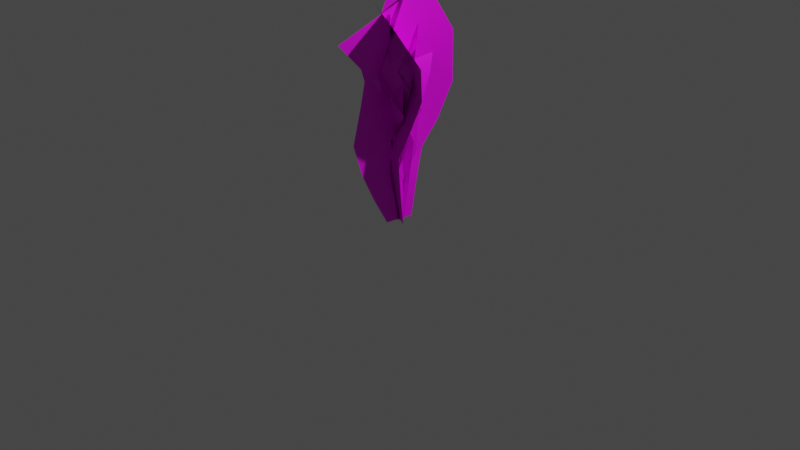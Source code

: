# Source: ms_lightning03.blend  (saved by Blender 3.6.13; exported with 4.5.12 LTS)
import bpy
from mathutils import Matrix  # noqa: F401  (used for matrix-valued properties, if any)

bpy.ops.wm.read_factory_settings(use_empty=True)
scene = bpy.context.scene
scene.name = 'Scene'

# ---- collections
col_collection = bpy.data.collections.new('Collection'); scene.collection.children.link(col_collection)

# ---- images (referenced by path relative to the original .blend; pixels are not part of the script)
import os
ASSET_DIR = os.environ.get("B2B_ASSET_DIR", "")  # directory of the original .blend (textures are referenced by path, not embedded)
HERE = os.path.dirname(os.path.abspath(__file__))  # packed textures are extracted next to this script under _unpacked/

def load_image(name, relpath, width, height, colorspace="sRGB"):
    """Load a texture the original file referenced (path relative to the .blend, or extracted next to this script)."""
    p = next((c for c in (os.path.join(HERE, relpath), os.path.join(ASSET_DIR, relpath)) if relpath and os.path.exists(c)), "")
    if p:
        img = bpy.data.images.load(p, check_existing=True)
        img.name = name
    else:  # same state as the original file: an image datablock whose file is absent (Cycles renders it pink)
        img = bpy.data.images.new(name, width, height)
        img.source = "FILE"
        img.filepath = "//" + (relpath or name)
    img.colorspace_settings.name = colorspace
    return img
img_tx_lightning04_128x256_png = load_image('tx_lightning04_128x256.png', 'tx_lightning04_128x256.png', 1024, 1024, 'sRGB')
img_tx_lightning04_128x256_png_002 = load_image('tx_lightning04_128x256.png.002', 'tx_lightning04_128x256.png', 1024, 1024, 'sRGB')
img_tx_lightning04_128x256_png_003 = load_image('tx_lightning04_128x256.png.003', 'tx_lightning04_128x256.png', 1024, 1024, 'sRGB')
img_tx_lightning04_128x256_png_004 = load_image('tx_lightning04_128x256.png.004', 'tx_lightning04_128x256.png', 1024, 1024, 'sRGB')

# ---- materials (node trees are filled in below, after node groups)
mat_material = bpy.data.materials.new('Material')
mat_material.use_transparent_shadow = False
mat_x = bpy.data.materials.new('マテリアル')
mat_x.use_transparent_shadow = False
mat_material_003 = bpy.data.materials.new('Material.003')
mat_material_003.use_transparent_shadow = False
mat_material_004 = bpy.data.materials.new('Material.004')
mat_material_004.use_transparent_shadow = False
mat_material_005 = bpy.data.materials.new('Material.005')
mat_material_005.use_transparent_shadow = False

# ---- node groups
ng_geometry_nodes = bpy.data.node_groups.new('Geometry Nodes', 'GeometryNodeTree')
_s = ng_geometry_nodes.interface.new_socket(name='Geometry', in_out='OUTPUT', socket_type='NodeSocketGeometry')
_s = ng_geometry_nodes.interface.new_socket(name='Geometry', in_out='INPUT', socket_type='NodeSocketGeometry')
_s = ng_geometry_nodes.interface.new_socket(name='hight', in_out='INPUT', socket_type='NodeSocketFloat')
_s.default_value = 1.0
_s.min_value = 1.0
_s.max_value = 10.0
_s = ng_geometry_nodes.interface.new_socket(name='width', in_out='INPUT', socket_type='NodeSocketFloat')
_s.default_value = 0.5
_s.min_value = 0.0
_s.max_value = 1.0
_s = ng_geometry_nodes.interface.new_socket(name='noise', in_out='INPUT', socket_type='NodeSocketFloat')
_s.default_value = 46.13
_s.min_value = 0.0
_s.max_value = 1000.0
_s = ng_geometry_nodes.interface.new_socket(name='noise_scale', in_out='INPUT', socket_type='NodeSocketFloat')
_s.default_value = 5.0
_s.min_value = 0.0
_s.max_value = 100.0
_s = ng_geometry_nodes.interface.new_socket(name='point_count', in_out='INPUT', socket_type='NodeSocketInt')
_s.default_value = 4
_s.min_value = 2
_s.max_value = 10
ng_geometry_nodes.is_modifier = True
_N = ng_geometry_nodes.nodes; _L = ng_geometry_nodes.links
n0 = _N.new('GeometryNodeSetCurveRadius'); n0.name = 'Set Curve Radius'; n0.location = (341, 109)
n1 = _N.new('GeometryNodeResampleCurve'); n1.name = 'Resample Curve'; n1.location = (-99, 138)
n1.keep_last_segment = False
n2 = _N.new('ShaderNodeVectorMath'); n2.name = 'Vector Math'; n2.location = (190, -363)
n2.operation = 'SUBTRACT'
n2.inputs[1].default_value = (0.5, 0.5, 0.5)
n3 = _N.new('ShaderNodeVectorMath'); n3.name = 'Vector Math.001'; n3.location = (410, -241)
n3.operation = 'MULTIPLY'
n4 = _N.new('GeometryNodeSplineParameter'); n4.name = 'Spline Parameter'; n4.location = (195, -610)
n5 = _N.new('ShaderNodeTexNoise'); n5.name = 'Noise Texture'; n5.location = (-119, -393)
n5.noise_dimensions = '4D'
n5.inputs[3].default_value = 0.0
n5.inputs[4].default_value = 0.0
n6 = _N.new('GeometryNodeSplineParameter'); n6.name = 'Spline Parameter.001'; n6.location = (-324, -210)
n7 = _N.new('ShaderNodeFloatCurve'); n7.name = 'Float Curve'; n7.location = (46, 14)
_c = n7.mapping.curves[0]
while len(_c.points) > 2: _c.points.remove(_c.points[-1])
_c.points[0].location = (0.0, 0.2622); _c.points[0].handle_type = 'AUTO'
_c.points[1].location = (0.42824, 0.70732); _c.points[1].handle_type = 'AUTO'
_p = _c.points.new(1.0, 1.0); _p.handle_type = 'AUTO'
n7.mapping.update()
n8 = _N.new('NodeGroupInput'); n8.name = 'Group Input.001'; n8.location = (-390, -451)
n9 = _N.new('NodeGroupInput'); n9.name = 'Group Input.002'; n9.location = (-370, -12)
n10 = _N.new('ShaderNodeCombineXYZ'); n10.name = 'Combine XYZ.002'; n10.location = (-604, 79)
n11 = _N.new('NodeGroupInput'); n11.name = 'Group Input.003'; n11.location = (-827, 224)
n12 = _N.new('GeometryNodeCurvePrimitiveLine'); n12.name = 'Curve Line'; n12.location = (-361, 321)
n13 = _N.new('ShaderNodeCombineXYZ'); n13.name = 'Combine XYZ.001'; n13.location = (1273, -21)
n14 = _N.new('GeometryNodeCurvePrimitiveLine'); n14.name = 'Curve Line.001'; n14.location = (1454, -144)
n15 = _N.new('ShaderNodeCombineXYZ'); n15.name = 'Combine XYZ'; n15.location = (957, -252)
n16 = _N.new('ShaderNodeMath'); n16.name = 'Math'; n16.location = (1042, 3)
n16.operation = 'MULTIPLY'
n16.inputs[1].default_value = -1.0
n17 = _N.new('NodeGroupInput'); n17.name = 'Group Input'; n17.location = (735, -106)
n18 = _N.new('ShaderNodeCombineXYZ'); n18.name = 'Combine XYZ.003'; n18.location = (1242, -442)
n19 = _N.new('GeometryNodeCurvePrimitiveLine'); n19.name = 'Curve Line.002'; n19.location = (1423, -565)
n20 = _N.new('ShaderNodeCombineXYZ'); n20.name = 'Combine XYZ.004'; n20.location = (986, -674)
n21 = _N.new('ShaderNodeMath'); n21.name = 'Math.001'; n21.location = (1011, -418)
n21.operation = 'MULTIPLY'
n21.inputs[1].default_value = -1.0
n22 = _N.new('NodeGroupInput'); n22.name = 'Group Input.004'; n22.location = (704, -527)
n23 = _N.new('GeometryNodeJoinGeometry'); n23.name = 'Join Geometry'; n23.location = (1998, 275)
n24 = _N.new('GeometryNodeCurveToMesh'); n24.name = 'Curve to Mesh.001'; n24.location = (1800, 62)
n25 = _N.new('GeometryNodeInputNamedAttribute'); n25.name = 'Named Attribute'; n25.location = (2208, -197)
n25.data_type = 'FLOAT_VECTOR'
n26 = _N.new('GeometryNodeSetPosition'); n26.name = 'Set Position'; n26.location = (571, 114)
n27 = _N.new('GeometryNodeMeshToCurve'); n27.name = 'メッシュのカーブ化'; n27.location = (1891, 443)
n28 = _N.new('GeometryNodeCurveToMesh'); n28.name = 'Curve to Mesh'; n28.location = (1535, 237)
n29 = _N.new('GeometryNodeUVUnwrap'); n29.name = 'UV Unwrap'; n29.location = (2188, 736)
n30 = _N.new('GeometryNodeStoreNamedAttribute'); n30.name = 'Store Named Attribute'; n30.location = (2446, 835)
n30.data_type = 'FLOAT_VECTOR'
n30.domain = 'CORNER'
n30.inputs[2].default_value = 'uv_map'
n31 = _N.new('GeometryNodeSetMaterial'); n31.name = 'Set Material'; n31.location = (2629, 788)
n31.inputs[2].default_value = mat_material
n32 = _N.new('GeometryNodeMeshFaceSetBoundaries'); n32.name = '面グループ境界'; n32.location = (1893, 657)
n33 = _N.new('ShaderNodeValue'); n33.name = '値'; n33.location = (1680, 642)
n33.outputs[0].default_value = 5.0
n34 = _N.new('NodeGroupOutput'); n34.name = 'Group Output'; n34.location = (2965, 804)
n35 = _N.new('GeometryNodeCaptureAttribute'); n35.name = '属性キャプチャ'; n35.location = (2655, 564)
n35.capture_items.clear()
n35.domain = 'CORNER'
n35.inputs[1].default_value = (0.0, 0.0, 0.0)
n36 = _N.new('GeometryNodeSplitEdges'); n36.name = '辺分離'; n36.location = (2915, 621)
n37 = _N.new('GeometryNodeInputNamedAttribute'); n37.name = 'Named Attribute.001'; n37.location = (1775, 62)
n37.inputs[0].default_value = 'radius'
n38 = _N.new('GeometryNodeSwitch'); n38.name = 'Switch'; n38.location = (1775, 62)
n38.input_type = 'FLOAT'
n38.inputs[1].default_value = 1.0
n39 = _N.new('GeometryNodeInputNamedAttribute'); n39.name = 'Named Attribute.002'; n39.location = (1510, 237)
n39.inputs[0].default_value = 'radius'
n40 = _N.new('GeometryNodeSwitch'); n40.name = 'Switch.001'; n40.location = (1510, 237)
n40.input_type = 'FLOAT'
n40.inputs[1].default_value = 1.0
_L.new(n12.outputs[0], n1.inputs[0])
_L.new(n0.outputs[0], n26.inputs[0])
_L.new(n5.outputs[1], n2.inputs[0])
_L.new(n3.outputs[0], n26.inputs[3])
_L.new(n2.outputs[0], n3.inputs[0])
_L.new(n4.outputs[0], n3.inputs[1])
_L.new(n26.outputs[0], n28.inputs[0])
_L.new(n14.outputs[0], n28.inputs[1])
_L.new(n15.outputs[0], n14.inputs[1])
_L.new(n16.outputs[0], n13.inputs[0])
_L.new(n13.outputs[0], n14.inputs[0])
_L.new(n1.outputs[0], n0.inputs[0])
_L.new(n7.outputs[0], n0.inputs[2])
_L.new(n6.outputs[0], n7.inputs[1])
_L.new(n17.outputs[2], n15.inputs[0])
_L.new(n17.outputs[2], n16.inputs[0])
_L.new(n8.outputs[3], n5.inputs[1])
_L.new(n8.outputs[4], n5.inputs[2])
_L.new(n9.outputs[5], n1.inputs[2])
_L.new(n10.outputs[0], n12.inputs[1])
_L.new(n11.outputs[1], n10.inputs[2])
_L.new(n28.outputs[0], n23.inputs[0])
_L.new(n20.outputs[0], n19.inputs[1])
_L.new(n18.outputs[0], n19.inputs[0])
_L.new(n22.outputs[2], n21.inputs[0])
_L.new(n21.outputs[0], n18.inputs[1])
_L.new(n22.outputs[2], n20.inputs[1])
_L.new(n19.outputs[0], n24.inputs[1])
_L.new(n26.outputs[0], n24.inputs[0])
_L.new(n24.outputs[0], n23.inputs[0])
_L.new(n23.outputs[0], n30.inputs[0])
_L.new(n28.outputs[0], n27.inputs[0])
_L.new(n33.outputs[0], n32.inputs[0])
_L.new(n32.outputs[0], n29.inputs[1])
_L.new(n29.outputs[0], n30.inputs[3])
_L.new(n30.outputs[0], n31.inputs[0])
_L.new(n31.outputs[0], n34.inputs[0])
_L.new(n37.outputs[1], n38.inputs[0])
_L.new(n37.outputs[0], n38.inputs[2])
_L.new(n38.outputs[0], n24.inputs[2])
_L.new(n39.outputs[1], n40.inputs[0])
_L.new(n39.outputs[0], n40.inputs[2])
_L.new(n40.outputs[0], n28.inputs[2])
n34.is_active_output = True
ng_auto_smooth = bpy.data.node_groups.new('Auto Smooth', 'GeometryNodeTree')
_s = ng_auto_smooth.interface.new_socket(name='Geometry', in_out='OUTPUT', socket_type='NodeSocketGeometry')
_s = ng_auto_smooth.interface.new_socket(name='Geometry', in_out='INPUT', socket_type='NodeSocketGeometry')
_s = ng_auto_smooth.interface.new_socket(name='Angle', in_out='INPUT', socket_type='NodeSocketFloat')
_s.subtype = 'ANGLE'
_s.min_value = 0.0
_s.max_value = 3.142
ng_auto_smooth.is_modifier = True
_N = ng_auto_smooth.nodes; _L = ng_auto_smooth.links
n0 = _N.new('NodeGroupOutput'); n0.name = 'Group Output'; n0.location = (480, -100)
n1 = _N.new('NodeGroupInput'); n1.name = 'Group Input'; n1.location = (-420, -300)
n2 = _N.new('NodeGroupInput'); n2.name = 'Group Input.001'; n2.location = (-60, -100)
n3 = _N.new('GeometryNodeSetShadeSmooth'); n3.name = 'Set Shade Smooth'; n3.location = (120, -100)
n3.domain = 'EDGE'
n4 = _N.new('GeometryNodeSetShadeSmooth'); n4.name = 'Set Shade Smooth.001'; n4.location = (300, -100)
n5 = _N.new('GeometryNodeInputMeshEdgeAngle'); n5.name = 'Edge Angle'; n5.location = (-420, -220)
n6 = _N.new('GeometryNodeInputEdgeSmooth'); n6.name = 'Is Edge Smooth'; n6.location = (-60, -160)
n7 = _N.new('GeometryNodeInputShadeSmooth'); n7.name = 'Is Face Smooth'; n7.location = (-240, -340)
n8 = _N.new('FunctionNodeBooleanMath'); n8.name = 'Boolean Math'; n8.location = (-60, -220)
n9 = _N.new('FunctionNodeCompare'); n9.name = 'Compare'; n9.location = (-240, -180)
n9.operation = 'LESS_EQUAL'
_L.new(n5.outputs[0], n9.inputs[0])
_L.new(n4.outputs[0], n0.inputs[0])
_L.new(n1.outputs[1], n9.inputs[1])
_L.new(n9.outputs[0], n8.inputs[0])
_L.new(n7.outputs[0], n8.inputs[1])
_L.new(n2.outputs[0], n3.inputs[0])
_L.new(n6.outputs[0], n3.inputs[1])
_L.new(n3.outputs[0], n4.inputs[0])
_L.new(n8.outputs[0], n3.inputs[2])
n0.is_active_output = True

# ---- material node trees
mat_material.use_nodes = True; mat_material.node_tree.nodes.clear()
_N = mat_material.node_tree.nodes; _L = mat_material.node_tree.links
n0 = _N.new('ShaderNodeOutputMaterial'); n0.name = 'Material Output'; n0.location = (300, 300)
n1 = _N.new('ShaderNodeMapping'); n1.name = 'Mapping'; n1.location = (-676, 112)
n2 = _N.new('ShaderNodeTexCoord'); n2.name = 'Texture Coordinate.001'; n2.location = (-856, 112)
n3 = _N.new('ShaderNodeTexImage'); n3.name = 'Image Texture'; n3.location = (-427, 178)
n3.image = img_tx_lightning04_128x256_png
n4 = _N.new('ShaderNodeBsdfPrincipled'); n4.name = 'Principled BSDF'; n4.location = (10, 300)
n4.distribution = 'GGX'
n4.subsurface_method = 'RANDOM_WALK_SKIN'
n4.inputs[3].default_value = 1.45
n4.inputs[27].default_value = (0.0, 0.0, 0.0, 1.0)
n4.inputs[28].default_value = 1.0
_L.new(n4.outputs[0], n0.inputs[0])
_L.new(n3.outputs[0], n4.inputs[0])
_L.new(n1.outputs[0], n3.inputs[0])
_L.new(n2.outputs[2], n1.inputs[0])
n0.is_active_output = True
mat_x.use_nodes = True; mat_x.node_tree.nodes.clear()
_N = mat_x.node_tree.nodes; _L = mat_x.node_tree.links
n0 = _N.new('ShaderNodeBsdfPrincipled'); n0.name = 'プリンシプルBSDF'; n0.location = (10, 300)
n0.distribution = 'GGX'
n0.subsurface_method = 'RANDOM_WALK_SKIN'
n0.inputs[3].default_value = 1.45
n0.inputs[27].default_value = (0.0, 0.0, 0.0, 1.0)
n0.inputs[28].default_value = 1.0
n1 = _N.new('ShaderNodeOutputMaterial'); n1.name = 'マテリアル出力'; n1.location = (300, 300)
n2 = _N.new('ShaderNodeMapping'); n2.name = 'マッピング'; n2.location = (-507, 47)
n2.inputs[3].default_value = (1.0, 5.0, 1.0)
n3 = _N.new('ShaderNodeTexCoord'); n3.name = 'テクスチャ座標'; n3.location = (-687, 47)
n4 = _N.new('ShaderNodeTexImage'); n4.name = '画像テクスチャ'; n4.location = (-327, 87)
n4.image = img_tx_lightning04_128x256_png
_L.new(n0.outputs[0], n1.inputs[0])
_L.new(n2.outputs[0], n4.inputs[0])
_L.new(n3.outputs[2], n2.inputs[0])
_L.new(n4.outputs[0], n0.inputs[0])
n1.is_active_output = True
mat_material_003.use_nodes = True; mat_material_003.node_tree.nodes.clear()
_N = mat_material_003.node_tree.nodes; _L = mat_material_003.node_tree.links
n0 = _N.new('ShaderNodeOutputMaterial'); n0.name = 'Material Output'; n0.location = (300, 300)
n1 = _N.new('ShaderNodeMapping'); n1.name = 'Mapping'; n1.location = (-676, 112)
n2 = _N.new('ShaderNodeTexCoord'); n2.name = 'Texture Coordinate.001'; n2.location = (-856, 112)
n3 = _N.new('ShaderNodeTexImage'); n3.name = 'Image Texture'; n3.location = (-427, 178)
n3.image = img_tx_lightning04_128x256_png_002
n4 = _N.new('ShaderNodeBsdfPrincipled'); n4.name = 'Principled BSDF'; n4.location = (10, 300)
n4.distribution = 'GGX'
n4.subsurface_method = 'RANDOM_WALK_SKIN'
n4.inputs[3].default_value = 1.45
n4.inputs[27].default_value = (0.0, 0.0, 0.0, 1.0)
n4.inputs[28].default_value = 1.0
_L.new(n4.outputs[0], n0.inputs[0])
_L.new(n3.outputs[0], n4.inputs[0])
_L.new(n1.outputs[0], n3.inputs[0])
_L.new(n2.outputs[2], n1.inputs[0])
n0.is_active_output = True
mat_material_004.use_nodes = True; mat_material_004.node_tree.nodes.clear()
_N = mat_material_004.node_tree.nodes; _L = mat_material_004.node_tree.links
n0 = _N.new('ShaderNodeOutputMaterial'); n0.name = 'Material Output'; n0.location = (300, 300)
n1 = _N.new('ShaderNodeMapping'); n1.name = 'Mapping'; n1.location = (-676, 112)
n2 = _N.new('ShaderNodeTexCoord'); n2.name = 'Texture Coordinate.001'; n2.location = (-856, 112)
n3 = _N.new('ShaderNodeTexImage'); n3.name = 'Image Texture'; n3.location = (-427, 178)
n3.image = img_tx_lightning04_128x256_png_003
n4 = _N.new('ShaderNodeBsdfPrincipled'); n4.name = 'Principled BSDF'; n4.location = (10, 300)
n4.distribution = 'GGX'
n4.subsurface_method = 'RANDOM_WALK_SKIN'
n4.inputs[3].default_value = 1.45
n4.inputs[27].default_value = (0.0, 0.0, 0.0, 1.0)
n4.inputs[28].default_value = 1.0
_L.new(n4.outputs[0], n0.inputs[0])
_L.new(n3.outputs[0], n4.inputs[0])
_L.new(n1.outputs[0], n3.inputs[0])
_L.new(n2.outputs[2], n1.inputs[0])
n0.is_active_output = True
mat_material_005.use_nodes = True; mat_material_005.node_tree.nodes.clear()
_N = mat_material_005.node_tree.nodes; _L = mat_material_005.node_tree.links
n0 = _N.new('ShaderNodeOutputMaterial'); n0.name = 'Material Output'; n0.location = (300, 300)
n1 = _N.new('ShaderNodeMapping'); n1.name = 'Mapping'; n1.location = (-676, 112)
n2 = _N.new('ShaderNodeTexCoord'); n2.name = 'Texture Coordinate.001'; n2.location = (-856, 112)
n3 = _N.new('ShaderNodeTexImage'); n3.name = 'Image Texture'; n3.location = (-427, 178)
n3.image = img_tx_lightning04_128x256_png_004
n4 = _N.new('ShaderNodeBsdfPrincipled'); n4.name = 'Principled BSDF'; n4.location = (10, 300)
n4.distribution = 'GGX'
n4.subsurface_method = 'RANDOM_WALK_SKIN'
n4.inputs[3].default_value = 1.45
n4.inputs[27].default_value = (0.0, 0.0, 0.0, 1.0)
n4.inputs[28].default_value = 1.0
_L.new(n4.outputs[0], n0.inputs[0])
_L.new(n3.outputs[0], n4.inputs[0])
_L.new(n1.outputs[0], n3.inputs[0])
_L.new(n2.outputs[2], n1.inputs[0])
n0.is_active_output = True

# ---- world
world_world = bpy.data.worlds.new('World'); scene.world = world_world
world_world.use_nodes = True; world_world.node_tree.nodes.clear()
_N = world_world.node_tree.nodes; _L = world_world.node_tree.links
n0 = _N.new('ShaderNodeOutputWorld'); n0.name = 'World Output'; n0.location = (300, 300)
n1 = _N.new('ShaderNodeBackground'); n1.name = 'Background'; n1.location = (10, 300)
n1.inputs[0].default_value = (0.05088, 0.05088, 0.05088, 1.0)
_L.new(n1.outputs[0], n0.inputs[0])
n0.is_active_output = True
world_world.color = (0.05088, 0.05088, 0.05088)
world_world.use_sun_shadow = False
world_world.sun_shadow_jitter_overblur = 0.0

# ---- cameras
cam_camera = bpy.data.cameras.new('Camera')
cam_camera.clip_end = 100.0
cam_camera.ortho_scale = 7.314

# ---- lights
light_light = bpy.data.lights.new('Light', 'POINT')
light_light.transmission_factor = 0.0
light_light.energy = 1000.0
light_light.shadow_soft_size = 0.1
light_light.shadow_maximum_resolution = 0.006
light_light.use_absolute_resolution = True

# ---- meshes
me_cube = bpy.data.meshes.new('Cube')
me_cube.from_pydata([(-1.0, -1.0, -1.0), (-1.0, -1.0, 1.0), (-1.0, 1.0, -1.0), (-1.0, 1.0, 1.0), (1.0, -1.0, -1.0), (1.0, -1.0, 1.0), (1.0, 1.0, -1.0), (1.0, 1.0, 1.0)], [], [(0, 1, 3, 2), (2, 3, 7, 6), (6, 7, 5, 4), (4, 5, 1, 0), (2, 6, 4, 0), (7, 3, 1, 5)])
_uv = me_cube.uv_layers.new(name='UVMap')
_uv.uv.foreach_set('vector', [0.375, 0.0, 0.625, 0.0, 0.625, 0.25, 0.375, 0.25, 0.375, 0.25, 0.625, 0.25, 0.625, 0.5, 0.375, 0.5, 0.375, 0.5, 0.625, 0.5, 0.625, 0.75, 0.375, 0.75, 0.375, 0.75, 0.625, 0.75, 0.625, 1.0, 0.375, 1.0, 0.125, 0.5, 0.375, 0.5, 0.375, 0.75, 0.125, 0.75, 0.625, 0.5, 0.875, 0.5, 0.875, 0.75, 0.625, 0.75])
me_cube.materials.append(mat_material)
me_cube.update()
me_cube_001 = bpy.data.meshes.new('Cube.001')
me_cube_001.from_pydata([(0.03184, -0.03484, 0.0), (-0.03184, 0.03484, 0.0), (0.004456, -0.1302, 0.5226), (-0.1268, 0.01835, 0.4934), (-0.055, -0.03799, 1.006), (-0.2335, 0.1641, 0.9626), (-0.05344, -0.03593, 1.562), (-0.2512, 0.1908, 1.681), (0.2069, -0.3331, 1.919), (0.03849, -0.1394, 2.172)], [], [(0, 1, 3, 2), (2, 3, 5, 4), (4, 5, 7, 6), (6, 7, 9, 8)])
me_cube_001.polygons.foreach_set('use_smooth', [True] * 4)
_uv = me_cube_001.uv_layers.new(name='UVマップ')
_uv.uv.foreach_set('vector', [0.003906, 0.003906, 0.9961, 0.003906, 0.9961, 0.2278, 0.003906, 0.2506, 0.003906, 0.2506, 0.9961, 0.2278, 0.9961, 0.4304, 0.003906, 0.4629, 0.003906, 0.4629, 0.9961, 0.4304, 0.9961, 0.7532, 0.003906, 0.7141, 0.003906, 0.7141, 0.9961, 0.7532, 0.9961, 0.9961, 0.003906, 0.9961])
me_cube_001.materials.append(mat_x)
me_cube_001.update()
me_cube_004 = bpy.data.meshes.new('Cube.004')
me_cube_004.from_pydata([(-0.03652, -0.02989, 0.0), (0.03652, 0.02989, 0.0), (-0.08858, -0.03504, 0.3976), (0.05155, 0.08027, 0.41), (-0.1446, -0.1244, 0.9241), (0.04185, 0.03239, 0.8838), (-0.02898, -0.07461, 1.187), (0.2024, 0.1091, 1.201), (-0.1801, -0.2972, 1.545), (0.07815, -0.0945, 1.59), (-0.1363, 0.01233, 2.357), (0.1491, 0.2065, 2.255), (0.02982, -0.03643, 0.003407), (-0.02982, 0.03643, -0.003407), (0.03926, -0.04763, 0.4042), (-0.07628, 0.09286, 0.4034), (0.02624, -0.1413, 0.8921), (-0.129, 0.04927, 0.9158), (0.1783, -0.0962, 1.169), (-0.004899, 0.1307, 1.219), (0.05051, -0.3266, 1.574), (-0.1524, -0.06506, 1.561), (0.1154, -0.02579, 2.353), (-0.1026, 0.2446, 2.258)], [], [(0, 1, 3, 2), (2, 3, 5, 4), (4, 5, 7, 6), (6, 7, 9, 8), (8, 9, 11, 10), (12, 13, 15, 14), (14, 15, 17, 16), (16, 17, 19, 18), (18, 19, 21, 20), (20, 21, 23, 22)])
me_cube_004.polygons.foreach_set('use_smooth', [True] * 10)
_uv = me_cube_004.uv_layers.new(name='UVMap')
_uv.uv.foreach_set('vector', [0.02461, 0.0, 0.972, 0.0, 0.972, 0.1659, 0.02461, 0.1659, 0.02461, 0.1659, 0.972, 0.1659, 0.972, 0.3566, 0.02461, 0.3566, 0.02461, 0.3566, 0.972, 0.3566, 0.972, 0.5073, 0.02461, 0.5073, 0.02461, 0.5073, 0.972, 0.5073, 0.972, 0.6722, 0.02461, 0.6722, 0.02461, 0.6722, 0.972, 0.6722, 0.972, 1.0, 0.02461, 1.0, 0.02461, 0.0, 0.972, 0.0, 0.972, 0.1659, 0.02461, 0.1659, 0.02461, 0.1659, 0.972, 0.1659, 0.972, 0.3566, 0.02461, 0.3566, 0.02461, 0.3566, 0.972, 0.3566, 0.972, 0.5073, 0.02461, 0.5073, 0.02461, 0.5073, 0.972, 0.5073, 0.972, 0.6722, 0.02461, 0.6722, 0.02461, 0.6722, 0.972, 0.6722, 0.972, 1.0, 0.02461, 1.0])
me_cube_004.materials.append(mat_material_003)
me_cube_004.update()
me_cube_005 = bpy.data.meshes.new('Cube.005')
me_cube_005.from_pydata([(-0.04597, -0.01068, 0.0), (0.04597, 0.01068, 0.0), (-0.09734, 0.01756, 0.4218), (0.07973, 0.05822, 0.4126), (-0.07683, -0.0118, 0.8667), (0.1643, 0.04099, 0.8749), (-0.1238, -0.1596, 1.148), (0.1624, -0.1044, 1.198), (-0.2433, -0.07323, 1.658), (0.08104, -0.01663, 1.621), (-0.1263, 0.03944, 2.025), (0.2049, 0.07367, 1.888), (0.01063, -0.04577, 0.004382), (-0.01063, 0.04577, -0.004382), (0.01159, -0.05074, 0.418), (-0.0292, 0.1265, 0.4164), (0.0703, -0.102, 0.8402), (0.01714, 0.1312, 0.9014), (0.04975, -0.2759, 1.158), (-0.01114, 0.0119, 1.188), (-0.04919, -0.2031, 1.677), (-0.113, 0.1133, 1.602), (0.0742, -0.1151, 1.998), (0.00439, 0.2282, 1.915)], [], [(0, 1, 3, 2), (2, 3, 5, 4), (4, 5, 7, 6), (6, 7, 9, 8), (8, 9, 11, 10), (12, 13, 15, 14), (14, 15, 17, 16), (16, 17, 19, 18), (18, 19, 21, 20), (20, 21, 23, 22)])
me_cube_005.polygons.foreach_set('use_smooth', [True] * 10)
_uv = me_cube_005.uv_layers.new(name='UVMap')
_uv.uv.foreach_set('vector', [0.03199, 0.0, 0.9714, 0.0, 0.9714, 0.2, 0.03199, 0.2, 0.03199, 0.2, 0.9714, 0.2, 0.9714, 0.4022, 0.03199, 0.4022, 0.03199, 0.4022, 0.9714, 0.4022, 0.9714, 0.574, 0.03199, 0.574, 0.03199, 0.574, 0.9714, 0.574, 0.9714, 0.7988, 0.03199, 0.7988, 0.03199, 0.7988, 0.9714, 0.7988, 0.9714, 1.0, 0.03199, 1.0, 0.03199, 0.0, 0.9714, 0.0, 0.9714, 0.2, 0.03199, 0.2, 0.03199, 0.2, 0.9714, 0.2, 0.9714, 0.4022, 0.03199, 0.4022, 0.03199, 0.4022, 0.9714, 0.4022, 0.9714, 0.574, 0.03199, 0.574, 0.03199, 0.574, 0.9714, 0.574, 0.9714, 0.7988, 0.03199, 0.7988, 0.03199, 0.7988, 0.9714, 0.7988, 0.9714, 1.0, 0.03199, 1.0])
me_cube_005.materials.append(mat_material_004)
me_cube_005.update()
me_cube_002 = bpy.data.meshes.new('Cube.002')
me_cube_002.from_pydata([(0.1183, -0.05646, 0.0), (-0.1183, 0.05646, 0.0), (0.1776, -0.1396, 0.2898), (-0.2198, 0.05112, 0.284), (0.2213, -0.2027, 0.5757), (-0.3065, 0.05674, 0.5232), (0.2351, -0.227, 0.7927), (-0.3997, 0.08536, 0.7825), (0.362, -0.1814, 1.119), (-0.3536, 0.1835, 1.164), (0.431, -0.1155, 1.393), (-0.3422, 0.2928, 1.507), (0.5231, -0.2203, 1.752), (-0.3054, 0.2201, 1.856), (0.3975, -0.4577, 2.169), (-0.448, 0.07533, 2.135), (0.05566, 0.1166, 0.02207), (-0.05566, -0.1166, -0.02207), (0.07277, 0.1524, 0.3201), (-0.115, -0.2409, 0.2537), (0.08466, 0.1918, 0.5786), (-0.1699, -0.3378, 0.5203), (0.07348, 0.2445, 0.7492), (-0.2381, -0.3861, 0.826), (0.1734, 0.3471, 1.026), (-0.165, -0.345, 1.258), (0.2452, 0.4794, 1.412), (-0.1563, -0.3021, 1.488), (0.3322, 0.3808, 1.971), (-0.1145, -0.3811, 1.637), (0.1885, 0.1652, 2.43), (-0.239, -0.5475, 1.874)], [], [(0, 1, 3, 2), (2, 3, 5, 4), (4, 5, 7, 6), (6, 7, 9, 8), (8, 9, 11, 10), (10, 11, 13, 12), (12, 13, 15, 14), (16, 17, 19, 18), (18, 19, 21, 20), (20, 21, 23, 22), (22, 23, 25, 24), (24, 25, 27, 26), (26, 27, 29, 28), (28, 29, 31, 30)])
me_cube_002.polygons.foreach_set('use_smooth', [True] * 14)
me_cube_002.polygons.foreach_set('material_index', [1, 1, 1, 1, 1, 1, 1, 1, 1, 1, 1, 1, 1, 1])
_uv = me_cube_002.uv_layers.new(name='UVMap')
_uv.uv.foreach_set('vector', [0.0, 0.0, 1.0, 0.0, 1.0, 0.1429, 0.0, 0.1429, 0.0, 0.1429, 1.0, 0.1429, 1.0, 0.2857, 0.0, 0.2857, 0.0, 0.2857, 1.0, 0.2857, 1.0, 0.4286, 0.0, 0.4286, 0.0, 0.4286, 1.0, 0.4286, 1.0, 0.5714, 0.0, 0.5714, 0.0, 0.5714, 1.0, 0.5714, 1.0, 0.7143, 0.0, 0.7143, 0.0, 0.7143, 1.0, 0.7143, 1.0, 0.8571, 0.0, 0.8571, 0.0, 0.8571, 1.0, 0.8571, 1.0, 1.0, 0.0, 1.0, 0.0, 0.0, 1.0, 0.0, 1.0, 0.1429, 0.0, 0.1429, 0.0, 0.1429, 1.0, 0.1429, 1.0, 0.2857, 0.0, 0.2857, 0.0, 0.2857, 1.0, 0.2857, 1.0, 0.4286, 0.0, 0.4286, 0.0, 0.4286, 1.0, 0.4286, 1.0, 0.5714, 0.0, 0.5714, 0.0, 0.5714, 1.0, 0.5714, 1.0, 0.7143, 0.0, 0.7143, 0.0, 0.7143, 1.0, 0.7143, 1.0, 0.8571, 0.0, 0.8571, 0.0, 0.8571, 1.0, 0.8571, 1.0, 1.0, 0.0, 1.0])
me_cube_002.materials.append(None)
me_cube_002.materials.append(mat_material_005)
me_cube_002.update()

# ---- objects
ob_lightning_geometry_nodes = bpy.data.objects.new('lightning_geometry_nodes', me_cube)
ob_lightning_fix_image = bpy.data.objects.new('lightning_fix_image', me_cube_001)
ob_ms_lightning_03_02 = bpy.data.objects.new('ms_lightning_03_02', me_cube_004)
ob_ms_lightning_03_03 = bpy.data.objects.new('ms_lightning_03_03', me_cube_005)
ob_ms_lightning_03_01 = bpy.data.objects.new('ms_lightning_03_01', me_cube_002)
ob_light = bpy.data.objects.new('Light', light_light)
ob_camera = bpy.data.objects.new('Camera', cam_camera)

# ---- transforms, parenting, visibility, modifiers, constraints
ob_lightning_geometry_nodes.location = (0.0, 0.0, 0.0)
_m = ob_lightning_geometry_nodes.modifiers.new('GeometryNodes', 'NODES')
_m.node_group = ng_geometry_nodes
_gi = [s.identifier for s in ng_geometry_nodes.interface.items_tree if s.item_type == 'SOCKET' and s.in_out == 'INPUT']
_m[_gi[1]] = 2.0  # hight
_m[_gi[2]] = 0.18  # width
_m[_gi[3]] = 50.26  # noise
_m[_gi[4]] = 5.3  # noise_scale
_m[_gi[5]] = 6  # point_count
ob_lightning_fix_image.location = (0.0, 0.0, 0.0)
_m = ob_lightning_fix_image.modifiers.new('Auto Smooth', 'NODES')
_m.node_group = ng_auto_smooth
_gi = [s.identifier for s in ng_auto_smooth.interface.items_tree if s.item_type == 'SOCKET' and s.in_out == 'INPUT']
_m[_gi[1]] = 3.142  # Angle
ob_ms_lightning_03_02.location = (0.0, 0.0, 0.0)
ob_ms_lightning_03_03.location = (0.0, 0.0, 0.0)
ob_ms_lightning_03_01.location = (0.0, 0.0, 0.0)
_m = ob_ms_lightning_03_01.modifiers.new('Auto Smooth', 'NODES')
_m.node_group = ng_auto_smooth
_gi = [s.identifier for s in ng_auto_smooth.interface.items_tree if s.item_type == 'SOCKET' and s.in_out == 'INPUT']
_m[_gi[1]] = 3.142  # Angle
ob_light.location = (4.076, 1.005, 5.904)
ob_light.rotation_euler = (0.6503, 0.05522, 1.866)
ob_light.lock_rotations_4d = False
ob_light.empty_display_type = 'ARROWS'
ob_light.color = (0.0, 0.0, 0.0, 0.0)
ob_light.lineart.crease_threshold = 0.0
ob_camera.location = (7.359, -6.926, 4.958)
ob_camera.rotation_euler = (1.109, 0.0, 0.8149)
ob_camera.lock_rotations_4d = False
ob_camera.empty_display_type = 'ARROWS'
ob_camera.color = (0.0, 0.0, 0.0, 0.0)
ob_camera.display_type = 'WIRE'
ob_camera.lineart.crease_threshold = 0.0

# ---- collection membership
scene.collection.objects.link(ob_lightning_geometry_nodes)
scene.collection.objects.link(ob_lightning_fix_image)
scene.collection.objects.link(ob_ms_lightning_03_02)
scene.collection.objects.link(ob_ms_lightning_03_03)
scene.collection.objects.link(ob_ms_lightning_03_01)
col_collection.objects.link(ob_light)
col_collection.objects.link(ob_camera)

# ---- scene / render settings (as saved in the file)
scene.camera = ob_camera
scene.frame_start = 1; scene.frame_end = 250; scene.frame_set(104)
scene.render.engine = 'BLENDER_EEVEE_NEXT'
scene.cycles.sampling_pattern = 'TABULATED_SOBOL'
scene.cycles.use_light_tree = False
scene.view_settings.view_transform = 'Filmic'
bpy.context.view_layer.update()
